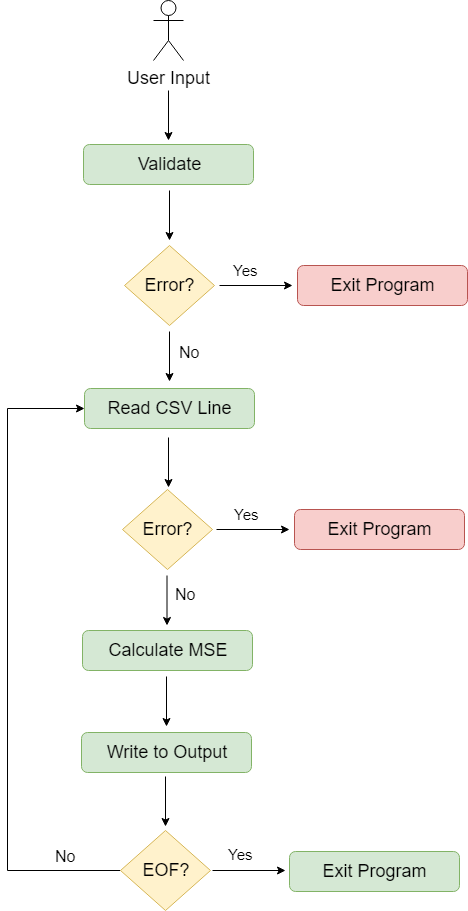

The diagram above was exported from draw.io. Its source (the exported page's mxGraphModel, read from the mxfile embedded in the PNG):
<mxGraphModel dx="1038" dy="533" grid="1" gridSize="10" guides="1" tooltips="1" connect="1" arrows="1" fold="1" page="1" pageScale="1" pageWidth="850" pageHeight="1100" math="0" shadow="0">
  <root>
    <mxCell id="0" />
    <mxCell id="1" parent="0" />
    <mxCell id="2L_NDUZHUGOhQEWvUdp6-30" style="edgeStyle=orthogonalEdgeStyle;rounded=0;orthogonalLoop=1;jettySize=auto;html=1;fontSize=18;" edge="1" parent="1">
      <mxGeometry relative="1" as="geometry">
        <mxPoint x="401" y="150" as="targetPoint" />
        <mxPoint x="401" y="100" as="sourcePoint" />
      </mxGeometry>
    </mxCell>
    <mxCell id="2L_NDUZHUGOhQEWvUdp6-1" value="User Input" style="shape=umlActor;verticalLabelPosition=bottom;labelBackgroundColor=#ffffff;verticalAlign=top;html=1;outlineConnect=0;fontSize=18;" vertex="1" parent="1">
      <mxGeometry x="386" y="10" width="30" height="60" as="geometry" />
    </mxCell>
    <mxCell id="2L_NDUZHUGOhQEWvUdp6-6" value="&lt;font style=&quot;font-size: 18px&quot;&gt;Validate&lt;/font&gt;" style="rounded=1;whiteSpace=wrap;html=1;fillColor=#d5e8d4;strokeColor=#82b366;" vertex="1" parent="1">
      <mxGeometry x="316" y="154" width="170" height="40" as="geometry" />
    </mxCell>
    <mxCell id="2L_NDUZHUGOhQEWvUdp6-35" style="edgeStyle=orthogonalEdgeStyle;rounded=0;orthogonalLoop=1;jettySize=auto;html=1;fontSize=18;" edge="1" parent="1">
      <mxGeometry relative="1" as="geometry">
        <mxPoint x="525" y="295" as="targetPoint" />
        <mxPoint x="452" y="295" as="sourcePoint" />
      </mxGeometry>
    </mxCell>
    <mxCell id="2L_NDUZHUGOhQEWvUdp6-24" value="Error?" style="rhombus;whiteSpace=wrap;html=1;fontSize=18;fillColor=#fff2cc;strokeColor=#d6b656;" vertex="1" parent="1">
      <mxGeometry x="357" y="255" width="90" height="80" as="geometry" />
    </mxCell>
    <mxCell id="2L_NDUZHUGOhQEWvUdp6-31" style="edgeStyle=orthogonalEdgeStyle;rounded=0;orthogonalLoop=1;jettySize=auto;html=1;fontSize=18;" edge="1" parent="1">
      <mxGeometry relative="1" as="geometry">
        <mxPoint x="402" y="250" as="targetPoint" />
        <mxPoint x="402" y="200" as="sourcePoint" />
      </mxGeometry>
    </mxCell>
    <mxCell id="2L_NDUZHUGOhQEWvUdp6-32" style="edgeStyle=orthogonalEdgeStyle;rounded=0;orthogonalLoop=1;jettySize=auto;html=1;fontSize=18;" edge="1" parent="1">
      <mxGeometry relative="1" as="geometry">
        <mxPoint x="402" y="391" as="targetPoint" />
        <mxPoint x="402" y="341" as="sourcePoint" />
      </mxGeometry>
    </mxCell>
    <mxCell id="2L_NDUZHUGOhQEWvUdp6-34" value="&lt;font style=&quot;font-size: 18px&quot;&gt;Exit Program&lt;/font&gt;" style="rounded=1;whiteSpace=wrap;html=1;fillColor=#f8cecc;strokeColor=#b85450;" vertex="1" parent="1">
      <mxGeometry x="530" y="275" width="170" height="40" as="geometry" />
    </mxCell>
    <mxCell id="2L_NDUZHUGOhQEWvUdp6-36" value="Yes" style="text;html=1;resizable=0;points=[];autosize=1;align=left;verticalAlign=top;spacingTop=-4;fontSize=15;" vertex="1" parent="1">
      <mxGeometry x="464" y="269" width="50" height="20" as="geometry" />
    </mxCell>
    <mxCell id="2L_NDUZHUGOhQEWvUdp6-37" value="No" style="text;html=1;resizable=0;points=[];autosize=1;align=left;verticalAlign=top;spacingTop=-4;fontSize=16;" vertex="1" parent="1">
      <mxGeometry x="410" y="350" width="40" height="16" as="geometry" />
    </mxCell>
    <mxCell id="2L_NDUZHUGOhQEWvUdp6-38" value="&lt;span style=&quot;font-size: 18px&quot;&gt;Read CSV Line&lt;/span&gt;" style="rounded=1;whiteSpace=wrap;html=1;fillColor=#d5e8d4;strokeColor=#82b366;" vertex="1" parent="1">
      <mxGeometry x="317" y="398" width="170" height="40" as="geometry" />
    </mxCell>
    <mxCell id="2L_NDUZHUGOhQEWvUdp6-76" style="edgeStyle=orthogonalEdgeStyle;rounded=0;orthogonalLoop=1;jettySize=auto;html=1;exitX=0;exitY=0.5;exitDx=0;exitDy=0;entryX=0;entryY=0.5;entryDx=0;entryDy=0;fontSize=16;" edge="1" parent="1" source="2L_NDUZHUGOhQEWvUdp6-42" target="2L_NDUZHUGOhQEWvUdp6-38">
      <mxGeometry relative="1" as="geometry">
        <Array as="points">
          <mxPoint x="240" y="880" />
          <mxPoint x="240" y="418" />
        </Array>
      </mxGeometry>
    </mxCell>
    <mxCell id="2L_NDUZHUGOhQEWvUdp6-42" value="EOF?" style="rhombus;whiteSpace=wrap;html=1;fontSize=18;fillColor=#fff2cc;strokeColor=#d6b656;" vertex="1" parent="1">
      <mxGeometry x="353" y="840" width="90" height="80" as="geometry" />
    </mxCell>
    <mxCell id="2L_NDUZHUGOhQEWvUdp6-43" style="edgeStyle=orthogonalEdgeStyle;rounded=0;orthogonalLoop=1;jettySize=auto;html=1;fontSize=18;" edge="1" parent="1">
      <mxGeometry relative="1" as="geometry">
        <mxPoint x="401" y="497" as="targetPoint" />
        <mxPoint x="401" y="447" as="sourcePoint" />
      </mxGeometry>
    </mxCell>
    <mxCell id="2L_NDUZHUGOhQEWvUdp6-44" style="edgeStyle=orthogonalEdgeStyle;rounded=0;orthogonalLoop=1;jettySize=auto;html=1;fontSize=18;" edge="1" parent="1">
      <mxGeometry relative="1" as="geometry">
        <mxPoint x="522" y="539" as="targetPoint" />
        <mxPoint x="449" y="539" as="sourcePoint" />
      </mxGeometry>
    </mxCell>
    <mxCell id="2L_NDUZHUGOhQEWvUdp6-45" value="&lt;font style=&quot;font-size: 18px&quot;&gt;Exit Program&lt;/font&gt;" style="rounded=1;whiteSpace=wrap;html=1;fillColor=#f8cecc;strokeColor=#b85450;" vertex="1" parent="1">
      <mxGeometry x="527" y="519" width="170" height="40" as="geometry" />
    </mxCell>
    <mxCell id="2L_NDUZHUGOhQEWvUdp6-46" value="Yes" style="text;html=1;resizable=0;points=[];autosize=1;align=left;verticalAlign=top;spacingTop=-4;fontSize=15;" vertex="1" parent="1">
      <mxGeometry x="465" y="513" width="50" height="16" as="geometry" />
    </mxCell>
    <mxCell id="2L_NDUZHUGOhQEWvUdp6-50" value="Error?" style="rhombus;whiteSpace=wrap;html=1;fontSize=18;fillColor=#fff2cc;strokeColor=#d6b656;" vertex="1" parent="1">
      <mxGeometry x="355" y="499" width="90" height="80" as="geometry" />
    </mxCell>
    <mxCell id="2L_NDUZHUGOhQEWvUdp6-62" style="edgeStyle=orthogonalEdgeStyle;rounded=0;orthogonalLoop=1;jettySize=auto;html=1;fontSize=18;" edge="1" parent="1">
      <mxGeometry relative="1" as="geometry">
        <mxPoint x="399.5" y="635" as="targetPoint" />
        <mxPoint x="399.5" y="585" as="sourcePoint" />
      </mxGeometry>
    </mxCell>
    <mxCell id="2L_NDUZHUGOhQEWvUdp6-63" value="No" style="text;html=1;resizable=0;points=[];autosize=1;align=left;verticalAlign=top;spacingTop=-4;fontSize=16;" vertex="1" parent="1">
      <mxGeometry x="406" y="592" width="40" height="16" as="geometry" />
    </mxCell>
    <mxCell id="2L_NDUZHUGOhQEWvUdp6-64" value="&lt;font style=&quot;font-size: 18px&quot;&gt;Calculate MSE&lt;/font&gt;" style="rounded=1;whiteSpace=wrap;html=1;fillColor=#d5e8d4;strokeColor=#82b366;" vertex="1" parent="1">
      <mxGeometry x="315" y="640" width="170" height="40" as="geometry" />
    </mxCell>
    <mxCell id="2L_NDUZHUGOhQEWvUdp6-65" style="edgeStyle=orthogonalEdgeStyle;rounded=0;orthogonalLoop=1;jettySize=auto;html=1;fontSize=18;" edge="1" parent="1">
      <mxGeometry relative="1" as="geometry">
        <mxPoint x="399" y="736" as="targetPoint" />
        <mxPoint x="399" y="686" as="sourcePoint" />
      </mxGeometry>
    </mxCell>
    <mxCell id="2L_NDUZHUGOhQEWvUdp6-66" value="Yes" style="text;html=1;resizable=0;points=[];autosize=1;align=left;verticalAlign=top;spacingTop=-4;fontSize=15;" vertex="1" parent="1">
      <mxGeometry x="459" y="853" width="50" height="16" as="geometry" />
    </mxCell>
    <mxCell id="2L_NDUZHUGOhQEWvUdp6-67" style="edgeStyle=orthogonalEdgeStyle;rounded=0;orthogonalLoop=1;jettySize=auto;html=1;fontSize=18;" edge="1" parent="1">
      <mxGeometry relative="1" as="geometry">
        <mxPoint x="518" y="880" as="targetPoint" />
        <mxPoint x="445" y="880" as="sourcePoint" />
      </mxGeometry>
    </mxCell>
    <mxCell id="2L_NDUZHUGOhQEWvUdp6-68" value="&lt;font style=&quot;font-size: 18px&quot;&gt;Exit Program&lt;/font&gt;" style="rounded=1;whiteSpace=wrap;html=1;fillColor=#d5e8d4;strokeColor=#82b366;" vertex="1" parent="1">
      <mxGeometry x="522" y="861" width="170" height="40" as="geometry" />
    </mxCell>
    <mxCell id="2L_NDUZHUGOhQEWvUdp6-74" value="&lt;font style=&quot;font-size: 18px&quot;&gt;Write to Output&lt;/font&gt;" style="rounded=1;whiteSpace=wrap;html=1;fillColor=#d5e8d4;strokeColor=#82b366;" vertex="1" parent="1">
      <mxGeometry x="314" y="742" width="170" height="40" as="geometry" />
    </mxCell>
    <mxCell id="2L_NDUZHUGOhQEWvUdp6-75" style="edgeStyle=orthogonalEdgeStyle;rounded=0;orthogonalLoop=1;jettySize=auto;html=1;fontSize=18;" edge="1" parent="1">
      <mxGeometry relative="1" as="geometry">
        <mxPoint x="398" y="836" as="targetPoint" />
        <mxPoint x="398" y="786" as="sourcePoint" />
      </mxGeometry>
    </mxCell>
    <mxCell id="2L_NDUZHUGOhQEWvUdp6-77" value="No" style="text;html=1;resizable=0;points=[];autosize=1;align=left;verticalAlign=top;spacingTop=-4;fontSize=16;" vertex="1" parent="1">
      <mxGeometry x="286" y="854" width="40" height="16" as="geometry" />
    </mxCell>
  </root>
</mxGraphModel>